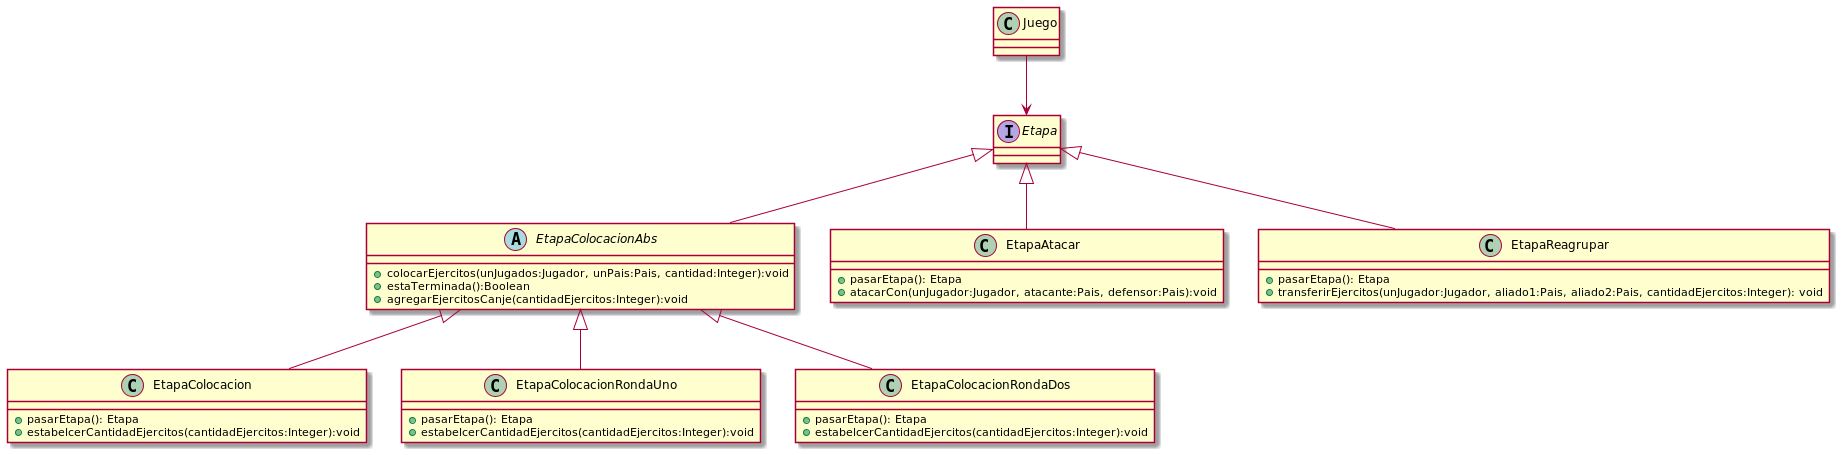

The diagram above was rendered by PlantUML. Its source (embedded in the PNG):
@startuml


class Juego{

}
class EtapaColocacionAbs{
    + colocarEjercitos(unJugados:Jugador, unPais:Pais, cantidad:Integer):void
    + estaTerminada():Boolean
    + agregarEjercitosCanje(cantidadEjercitos:Integer):void
}
class EtapaColocacion{
    + pasarEtapa(): Etapa
    + estabelcerCantidadEjercitos(cantidadEjercitos:Integer):void
}
class EtapaColocacionRondaUno{
    + pasarEtapa(): Etapa
    + estabelcerCantidadEjercitos(cantidadEjercitos:Integer):void
}
class EtapaColocacionRondaDos{
    + pasarEtapa(): Etapa
    + estabelcerCantidadEjercitos(cantidadEjercitos:Integer):void
}
class EtapaAtacar{
    + pasarEtapa(): Etapa
    + atacarCon(unJugador:Jugador, atacante:Pais, defensor:Pais):void
     
}
class EtapaReagrupar{
    + pasarEtapa(): Etapa
    + transferirEjercitos(unJugador:Jugador, aliado1:Pais, aliado2:Pais, cantidadEjercitos:Integer): void
}
Interface Etapa
Abstract class EtapaColocacionAbs
Juego --> Etapa
Etapa <|-- EtapaAtacar
Etapa <|-- EtapaReagrupar
Etapa <|-- EtapaColocacionAbs
EtapaColocacionAbs <|-- EtapaColocacion
EtapaColocacionAbs <|-- EtapaColocacionRondaUno
EtapaColocacionAbs <|-- EtapaColocacionRondaDos
@enduml